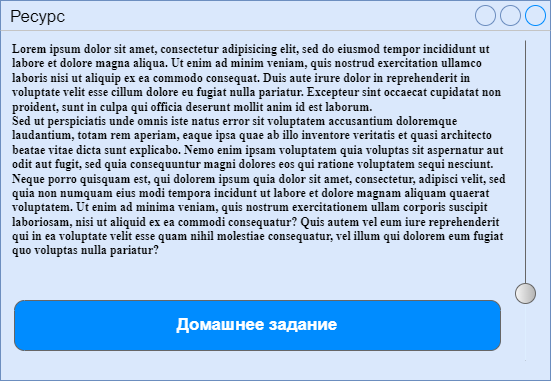

The diagram above was exported from draw.io. Its source (the exported page's mxGraphModel, read from the mxfile embedded in the PNG):
<mxGraphModel dx="1246" dy="454" grid="1" gridSize="10" guides="1" tooltips="1" connect="1" arrows="1" fold="1" page="1" pageScale="1" pageWidth="827" pageHeight="1169" math="0" shadow="0">
  <root>
    <mxCell id="0" />
    <mxCell id="1" parent="0" />
    <mxCell id="YPXev2ZT24zYb0zi5qbg-1" value="Ресурс" style="strokeWidth=1;shadow=0;dashed=0;align=center;html=1;shape=mxgraph.mockup.containers.window;align=left;verticalAlign=top;spacingLeft=8;strokeColor2=#008cff;strokeColor3=#c4c4c4;mainText=;fontSize=17;labelBackgroundColor=none;whiteSpace=wrap;fillColor=#dae8fc;strokeColor=#6c8ebf;" vertex="1" parent="1">
      <mxGeometry x="130" y="40" width="550" height="380" as="geometry" />
    </mxCell>
    <mxCell id="YPXev2ZT24zYb0zi5qbg-2" value="&lt;b&gt;&lt;font face=&quot;Times New Roman&quot;&gt;Lorem ipsum dolor sit amet, consectetur adipisicing elit, sed do eiusmod tempor incididunt ut labore et dolore magna aliqua. Ut enim ad minim veniam, quis nostrud exercitation ullamco laboris nisi ut aliquip ex ea commodo consequat. Duis aute irure dolor in reprehenderit in voluptate velit esse cillum dolore eu fugiat nulla pariatur. Excepteur sint occaecat cupidatat non proident, sunt in culpa qui officia deserunt mollit anim id est laborum.&lt;br&gt;Sed ut perspiciatis unde omnis iste natus error sit voluptatem accusantium doloremque laudantium, totam rem aperiam, eaque ipsa quae ab illo inventore veritatis et quasi architecto beatae vitae dicta sunt explicabo. Nemo enim ipsam voluptatem quia voluptas sit aspernatur aut odit aut fugit, sed quia consequuntur magni dolores eos qui ratione voluptatem sequi nesciunt. Neque porro quisquam est, qui dolorem ipsum quia dolor sit amet, consectetur, adipisci velit, sed quia non numquam eius modi tempora incidunt ut labore et dolore magnam aliquam quaerat voluptatem. Ut enim ad minima veniam, quis nostrum exercitationem ullam corporis suscipit laboriosam, nisi ut aliquid ex ea commodi consequatur? Quis autem vel eum iure reprehenderit qui in ea voluptate velit esse quam nihil molestiae consequatur, vel illum qui dolorem eum fugiat quo voluptas nulla pariatur?&lt;/font&gt;&lt;/b&gt;" style="text;spacingTop=-5;whiteSpace=wrap;html=1;align=left;fontSize=12;fontFamily=Helvetica;fillColor=none;strokeColor=none;" vertex="1" parent="1">
      <mxGeometry x="140" y="80" width="500" height="270" as="geometry" />
    </mxCell>
    <mxCell id="YPXev2ZT24zYb0zi5qbg-3" value="" style="verticalLabelPosition=bottom;shadow=0;dashed=0;align=center;html=1;verticalAlign=top;strokeWidth=1;shape=mxgraph.mockup.forms.horSlider;strokeColor=#666666;sliderStyle=basic;sliderPos=20;handleStyle=circle;fillColor2=#ddeeff;direction=north;fillColor=#f5f5f5;gradientColor=#b3b3b3;" vertex="1" parent="1">
      <mxGeometry x="640" y="80" width="30" height="320" as="geometry" />
    </mxCell>
    <mxCell id="YPXev2ZT24zYb0zi5qbg-4" value="Домашнее задание" style="strokeWidth=1;shadow=0;dashed=0;align=center;html=1;shape=mxgraph.mockup.buttons.button;strokeColor=#666666;fontColor=#ffffff;mainText=;buttonStyle=round;fontSize=17;fontStyle=1;fillColor=#008cff;whiteSpace=wrap;" vertex="1" parent="1">
      <mxGeometry x="144" y="340" width="486" height="50" as="geometry" />
    </mxCell>
  </root>
</mxGraphModel>